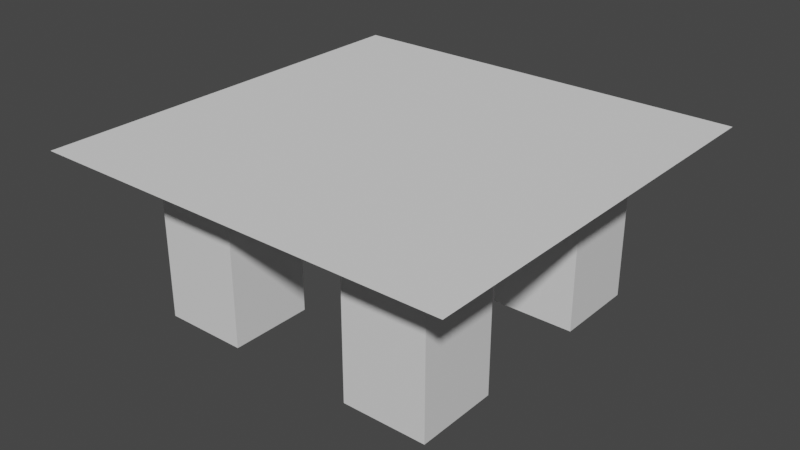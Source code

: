 # Source: simple_table.blend  (saved by Blender 2.90.8; exported with 4.5.12 LTS)
import bpy
from mathutils import Matrix  # noqa: F401  (used for matrix-valued properties, if any)

bpy.ops.wm.read_factory_settings(use_empty=True)
scene = bpy.context.scene
scene.name = 'Scene'

# ---- collections
col_collection = bpy.data.collections.new('Collection'); scene.collection.children.link(col_collection)

# ---- materials (node trees are filled in below, after node groups)
mat_material = bpy.data.materials.new('Material')
mat_material.alpha_threshold = 0.0
mat_material.use_transparent_shadow = False
mat_material.line_color = (0.0, 0.0, 0.0, 1.0)
mat_material_001 = bpy.data.materials.new('Material.001')
mat_material_001.alpha_threshold = 0.0
mat_material_001.use_transparent_shadow = False
mat_material_001.line_color = (0.0, 0.0, 0.0, 1.0)
mat_material_003 = bpy.data.materials.new('Material.003')
mat_material_003.alpha_threshold = 0.0
mat_material_003.use_transparent_shadow = False
mat_material_003.line_color = (0.0, 0.0, 0.0, 1.0)
mat_material_002 = bpy.data.materials.new('Material.002')
mat_material_002.alpha_threshold = 0.0
mat_material_002.use_transparent_shadow = False
mat_material_002.line_color = (0.0, 0.0, 0.0, 1.0)

# ---- material node trees
mat_material.use_nodes = True; mat_material.node_tree.nodes.clear()
_N = mat_material.node_tree.nodes; _L = mat_material.node_tree.links
n0 = _N.new('ShaderNodeOutputMaterial'); n0.name = 'Material Output'; n0.location = (300, 300)
n1 = _N.new('ShaderNodeBsdfPrincipled'); n1.name = 'Principled BSDF'; n1.location = (10, 300)
n1.distribution = 'GGX'
n1.subsurface_method = 'BURLEY'
n1.inputs[2].default_value = 0.4
n1.inputs[3].default_value = 1.45
n1.inputs[27].default_value = (0.0, 0.0, 0.0, 1.0)
n1.inputs[28].default_value = 1.0
_L.new(n1.outputs[0], n0.inputs[0])
n0.is_active_output = True
mat_material_001.use_nodes = True; mat_material_001.node_tree.nodes.clear()
_N = mat_material_001.node_tree.nodes; _L = mat_material_001.node_tree.links
n0 = _N.new('ShaderNodeOutputMaterial'); n0.name = 'Material Output'; n0.location = (300, 300)
n1 = _N.new('ShaderNodeBsdfPrincipled'); n1.name = 'Principled BSDF'; n1.location = (10, 300)
n1.distribution = 'GGX'
n1.subsurface_method = 'BURLEY'
n1.inputs[2].default_value = 0.4
n1.inputs[3].default_value = 1.45
n1.inputs[27].default_value = (0.0, 0.0, 0.0, 1.0)
n1.inputs[28].default_value = 1.0
_L.new(n1.outputs[0], n0.inputs[0])
n0.is_active_output = True
mat_material_003.use_nodes = True; mat_material_003.node_tree.nodes.clear()
_N = mat_material_003.node_tree.nodes; _L = mat_material_003.node_tree.links
n0 = _N.new('ShaderNodeOutputMaterial'); n0.name = 'Material Output'; n0.location = (300, 300)
n1 = _N.new('ShaderNodeBsdfPrincipled'); n1.name = 'Principled BSDF'; n1.location = (10, 300)
n1.distribution = 'GGX'
n1.subsurface_method = 'BURLEY'
n1.inputs[2].default_value = 0.4
n1.inputs[3].default_value = 1.45
n1.inputs[27].default_value = (0.0, 0.0, 0.0, 1.0)
n1.inputs[28].default_value = 1.0
_L.new(n1.outputs[0], n0.inputs[0])
n0.is_active_output = True
mat_material_002.use_nodes = True; mat_material_002.node_tree.nodes.clear()
_N = mat_material_002.node_tree.nodes; _L = mat_material_002.node_tree.links
n0 = _N.new('ShaderNodeOutputMaterial'); n0.name = 'Material Output'; n0.location = (300, 300)
n1 = _N.new('ShaderNodeBsdfPrincipled'); n1.name = 'Principled BSDF'; n1.location = (10, 300)
n1.distribution = 'GGX'
n1.subsurface_method = 'BURLEY'
n1.inputs[2].default_value = 0.4
n1.inputs[3].default_value = 1.45
n1.inputs[27].default_value = (0.0, 0.0, 0.0, 1.0)
n1.inputs[28].default_value = 1.0
_L.new(n1.outputs[0], n0.inputs[0])
n0.is_active_output = True

# ---- world
world_world = bpy.data.worlds.new('World'); scene.world = world_world
world_world.use_nodes = True; world_world.node_tree.nodes.clear()
_N = world_world.node_tree.nodes; _L = world_world.node_tree.links
n0 = _N.new('ShaderNodeOutputWorld'); n0.name = 'World Output'; n0.location = (300, 300)
n1 = _N.new('ShaderNodeBackground'); n1.name = 'Background'; n1.location = (10, 300)
n1.inputs[0].default_value = (0.05088, 0.05088, 0.05088, 1.0)
_L.new(n1.outputs[0], n0.inputs[0])
n0.is_active_output = True
world_world.color = (0.05088, 0.05088, 0.05088)
world_world.use_sun_shadow = False
world_world.sun_shadow_jitter_overblur = 0.0

# ---- meshes
me_cube = bpy.data.meshes.new('Cube')
me_cube.from_pydata([(1.0, 1.0, 1.773), (1.0, 1.0, -0.2269), (1.0, -1.0, 1.773), (1.0, -1.0, -0.2269), (-1.0, 1.0, 1.773), (-1.0, 1.0, -0.2269), (-1.0, -1.0, 1.773), (-1.0, -1.0, -0.2269)], [], [(0, 4, 6, 2), (3, 2, 6, 7), (7, 6, 4, 5), (5, 1, 3, 7), (1, 0, 2, 3), (5, 4, 0, 1)])
_uv = me_cube.uv_layers.new(name='UVMap')
_uv.uv.foreach_set('vector', [0.625, 0.5, 0.875, 0.5, 0.875, 0.75, 0.625, 0.75, 0.375, 0.75, 0.625, 0.75, 0.625, 1.0, 0.375, 1.0, 0.375, 0.0, 0.625, 0.0, 0.625, 0.25, 0.375, 0.25, 0.125, 0.5, 0.375, 0.5, 0.375, 0.75, 0.125, 0.75, 0.375, 0.5, 0.625, 0.5, 0.625, 0.75, 0.375, 0.75, 0.375, 0.25, 0.625, 0.25, 0.625, 0.5, 0.375, 0.5])
me_cube.materials.append(mat_material)
me_cube.use_remesh_preserve_volume = False
me_cube.use_remesh_preserve_attributes = False
me_cube.use_mirror_vertex_groups = False
me_cube.update()
me_cube_001 = bpy.data.meshes.new('Cube.001')
me_cube_001.from_pydata([(1.0, 1.0, 1.773), (1.0, 1.0, -0.2269), (1.0, -1.0, 1.773), (1.0, -1.0, -0.2269), (-1.0, 1.0, 1.773), (-1.0, 1.0, -0.2269), (-1.0, -1.0, 1.773), (-1.0, -1.0, -0.2269)], [], [(0, 4, 6, 2), (3, 2, 6, 7), (7, 6, 4, 5), (5, 1, 3, 7), (1, 0, 2, 3), (5, 4, 0, 1)])
_uv = me_cube_001.uv_layers.new(name='UVMap')
_uv.uv.foreach_set('vector', [0.625, 0.5, 0.875, 0.5, 0.875, 0.75, 0.625, 0.75, 0.375, 0.75, 0.625, 0.75, 0.625, 1.0, 0.375, 1.0, 0.375, 0.0, 0.625, 0.0, 0.625, 0.25, 0.375, 0.25, 0.125, 0.5, 0.375, 0.5, 0.375, 0.75, 0.125, 0.75, 0.375, 0.5, 0.625, 0.5, 0.625, 0.75, 0.375, 0.75, 0.375, 0.25, 0.625, 0.25, 0.625, 0.5, 0.375, 0.5])
me_cube_001.materials.append(mat_material_001)
me_cube_001.use_remesh_preserve_volume = False
me_cube_001.use_remesh_preserve_attributes = False
me_cube_001.use_mirror_vertex_groups = False
me_cube_001.update()
me_cube_003 = bpy.data.meshes.new('Cube.003')
me_cube_003.from_pydata([(1.0, 1.0, 1.773), (1.0, 1.0, -0.2269), (1.0, -1.0, 1.773), (1.0, -1.0, -0.2269), (-1.0, 1.0, 1.773), (-1.0, 1.0, -0.2269), (-1.0, -1.0, 1.773), (-1.0, -1.0, -0.2269)], [], [(0, 4, 6, 2), (3, 2, 6, 7), (7, 6, 4, 5), (5, 1, 3, 7), (1, 0, 2, 3), (5, 4, 0, 1)])
_uv = me_cube_003.uv_layers.new(name='UVMap')
_uv.uv.foreach_set('vector', [0.625, 0.5, 0.875, 0.5, 0.875, 0.75, 0.625, 0.75, 0.375, 0.75, 0.625, 0.75, 0.625, 1.0, 0.375, 1.0, 0.375, 0.0, 0.625, 0.0, 0.625, 0.25, 0.375, 0.25, 0.125, 0.5, 0.375, 0.5, 0.375, 0.75, 0.125, 0.75, 0.375, 0.5, 0.625, 0.5, 0.625, 0.75, 0.375, 0.75, 0.375, 0.25, 0.625, 0.25, 0.625, 0.5, 0.375, 0.5])
me_cube_003.materials.append(mat_material_003)
me_cube_003.use_remesh_preserve_volume = False
me_cube_003.use_remesh_preserve_attributes = False
me_cube_003.use_mirror_vertex_groups = False
me_cube_003.update()
me_cube_002 = bpy.data.meshes.new('Cube.002')
me_cube_002.from_pydata([(1.0, 1.0, 1.773), (1.0, 1.0, -0.2269), (1.0, -1.0, 1.773), (1.0, -1.0, -0.2269), (-1.0, 1.0, 1.773), (-1.0, 1.0, -0.2269), (-1.0, -1.0, 1.773), (-1.0, -1.0, -0.2269)], [], [(0, 4, 6, 2), (3, 2, 6, 7), (7, 6, 4, 5), (5, 1, 3, 7), (1, 0, 2, 3), (5, 4, 0, 1)])
_uv = me_cube_002.uv_layers.new(name='UVMap')
_uv.uv.foreach_set('vector', [0.625, 0.5, 0.875, 0.5, 0.875, 0.75, 0.625, 0.75, 0.375, 0.75, 0.625, 0.75, 0.625, 1.0, 0.375, 1.0, 0.375, 0.0, 0.625, 0.0, 0.625, 0.25, 0.375, 0.25, 0.125, 0.5, 0.375, 0.5, 0.375, 0.75, 0.125, 0.75, 0.375, 0.5, 0.625, 0.5, 0.625, 0.75, 0.375, 0.75, 0.375, 0.25, 0.625, 0.25, 0.625, 0.5, 0.375, 0.5])
me_cube_002.materials.append(mat_material_002)
me_cube_002.use_remesh_preserve_volume = False
me_cube_002.use_remesh_preserve_attributes = False
me_cube_002.use_mirror_vertex_groups = False
me_cube_002.update()
me_plane = bpy.data.meshes.new('Plane')
me_plane.from_pydata([(-1.0, -1.0, 0.0), (1.0, -1.0, 0.0), (-1.0, 1.0, 0.0), (1.0, 1.0, 0.0)], [], [(0, 1, 3, 2)])
_uv = me_plane.uv_layers.new(name='UVMap')
_uv.uv.foreach_set('vector', [0.0, 0.0, 1.0, 0.0, 1.0, 1.0, 0.0, 1.0])
me_plane.use_remesh_fix_poles = True
me_plane.use_remesh_preserve_attributes = False
me_plane.use_mirror_vertex_groups = False
me_plane.update()

# ---- objects
ob_cube = bpy.data.objects.new('Cube', me_cube)
ob_cube_001 = bpy.data.objects.new('Cube.001', me_cube_001)
ob_cube_003 = bpy.data.objects.new('Cube.003', me_cube_003)
ob_cube_002 = bpy.data.objects.new('Cube.002', me_cube_002)
ob_plane = bpy.data.objects.new('Plane', me_plane)

# ---- transforms, parenting, visibility, modifiers, constraints
ob_cube.location = (0.0, 0.0, 0.22)
ob_cube.scale = (0.5, 0.5, 1.0)
ob_cube.lock_rotations_4d = False
ob_cube.empty_display_type = 'ARROWS'
ob_cube.lineart.crease_threshold = 0.0
ob_cube_001.location = (0.0, -2.5, 0.22)
ob_cube_001.scale = (0.5, 0.5, 1.0)
ob_cube_001.lock_rotations_4d = False
ob_cube_001.empty_display_type = 'ARROWS'
ob_cube_001.lineart.crease_threshold = 0.0
ob_cube_003.location = (2.5, 0.0, 0.22)
ob_cube_003.scale = (0.5, 0.5, 1.0)
ob_cube_003.lock_rotations_4d = False
ob_cube_003.empty_display_type = 'ARROWS'
ob_cube_003.lineart.crease_threshold = 0.0
ob_cube_002.location = (2.5, -2.5, 0.22)
ob_cube_002.scale = (0.5, 0.5, 1.0)
ob_cube_002.lock_rotations_4d = False
ob_cube_002.empty_display_type = 'ARROWS'
ob_cube_002.lineart.crease_threshold = 0.0
ob_plane.location = (1.25, -1.25, 2.0)
ob_plane.scale = (2.5, 2.5, 1.0)
ob_plane.lineart.crease_threshold = 0.0

# ---- collection membership
col_collection.objects.link(ob_cube)
col_collection.objects.link(ob_cube_001)
col_collection.objects.link(ob_cube_003)
col_collection.objects.link(ob_cube_002)
col_collection.objects.link(ob_plane)

# ---- scene / render settings (as saved in the file)
scene.frame_start = 1; scene.frame_end = 250; scene.frame_set(1)
scene.render.engine = 'BLENDER_EEVEE_NEXT'
scene.cycles.use_denoising = False
scene.cycles.samples = 128
scene.cycles.sampling_pattern = 'TABULATED_SOBOL'
scene.cycles.use_adaptive_sampling = False
scene.cycles.use_light_tree = False
scene.view_settings.view_transform = 'Filmic'
bpy.context.view_layer.update()

# ---- added for rendering (the .blend has no active camera and no usable light): camera, sun
cam_auto = bpy.data.cameras.new('AutoCamera')
cam_auto.lens = 50.0
cam_auto.sensor_width = 36.0
cam_auto.clip_end = 1000.0
ob_auto_camera = bpy.data.objects.new('AutoCamera', cam_auto)
scene.collection.objects.link(ob_auto_camera)
ob_auto_camera.location = (8.05073, -9.41087, 6.43713)
ob_auto_camera.rotation_euler = (1.09748, -7.21219e-08, 0.694738)
scene.camera = ob_auto_camera
light_auto_sun = bpy.data.lights.new('AutoSun', 'SUN')
light_auto_sun.energy = 3.0
light_auto_sun.angle = 0.0523599
ob_auto_sun = bpy.data.objects.new('AutoSun', light_auto_sun)
scene.collection.objects.link(ob_auto_sun)
ob_auto_sun.rotation_euler = (0.872665, 0.174533, 0.523599)
bpy.context.view_layer.update()
